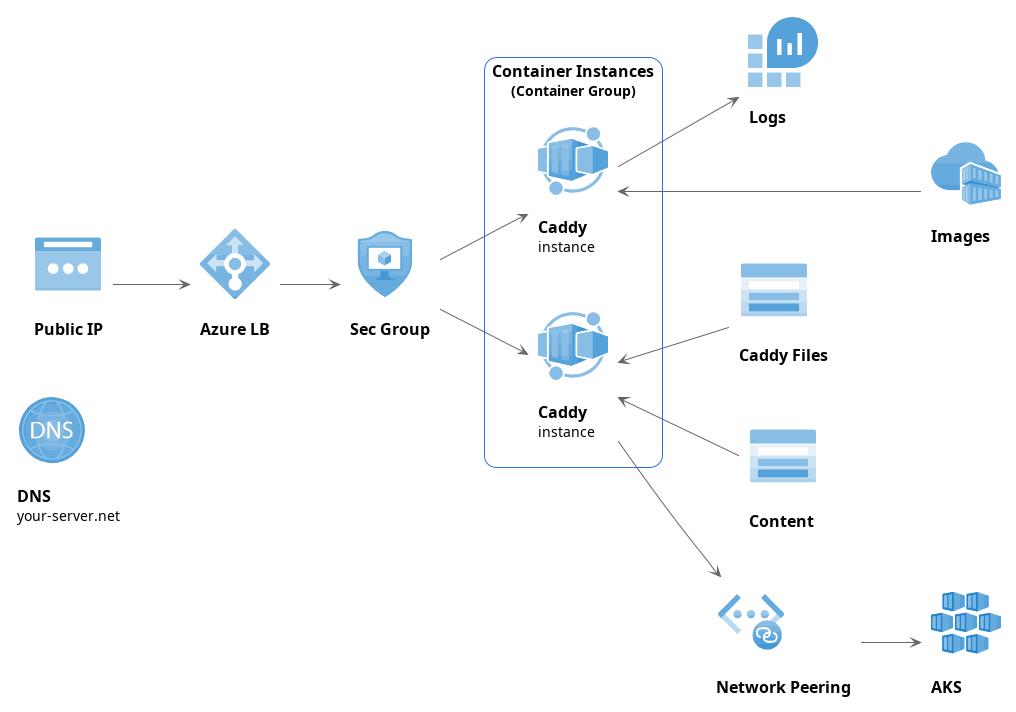

The diagram above was rendered by PlantUML. Its source (embedded in the PNG):
@startuml Caddy Coraza in Azure

' Azure
  'More symbols can be found here
  'https://github.com/plantuml-stdlib/Azure-PlantUML/blob/master/AzureSymbols.md#azure-symbols
  !define AzurePuml https://raw.githubusercontent.com/plantuml-stdlib/Azure-PlantUML/master/dist
  !includeurl AzurePuml/AzureCommon.puml
  !includeurl AzurePuml/AzureSimplified.puml
  !includeurl AzurePuml/DevOps/AzureApplicationInsights.puml
  !includeurl AzurePuml/Identity/AzureActiveDirectory.puml
  !includeurl AzurePuml/Security/AzureKeyVault.puml
  !includeurl AzurePuml/General/Azure.puml

  !includeurl AzurePuml/Management/AzureLogAnalytics.puml
  !includeurl AzurePuml/Storage/AzureBlobStorage.puml
  !includeurl AzurePuml/Networking/AzurePublicIPAddress.puml
  !includeurl AzurePuml/Networking/AzureLoadBalancer.puml
  !includeurl AzurePuml/Networking/AzureNAT.puml
  !includeurl AzurePuml/Containers/AzureContainerRegistry.puml
  !includeurl AzurePuml/Security/AzureApplicationSecurityGroup.puml
  !includeurl AzurePuml/Containers/AzureContainerApp.puml
  !includeurl AzurePuml/Networking/AzureDNS.puml
  !includeurl AzurePuml/Networking/AzureVirtualNetwork.puml
  !includeurl AzurePuml/Networking/AzureVirtualNetworkPeering.puml
  !includeurl AzurePuml/Containers/AzureKubernetesService.puml


  'https://github.com/dcasati/kubernetes-PlantUML?tab=readme-ov-file#list-of-supported-symbols
  !define KubernetesPuml https://raw.githubusercontent.com/dcasati/kubernetes-PlantUML/master/dist
  !includeurl KubernetesPuml/kubernetes_Context.puml
  
  left to right direction

  AzureDNS(dns, "DNS\nyour-server.net", "")
  AzurePublicIPAddress(pubIp, "Public IP", "")
  AzureBlobStorage(mounts, "Caddy Files", "")
  AzureBlobStorage(cdn, "Content", "")
  AzureLogAnalytics(logs, "Logs", "")
  AzureContainerRegistry(images, "Images", "")
  AzureLoadBalancer(lb, "Azure LB", "")

  AzureApplicationSecurityGroup(secGroup, "Sec Group", "")

  Cluster_Boundary(nodes, "Container Instances\n(Container Group)") {
    AzureContainerApp(caddy1, "Caddy\ninstance", "")
    AzureContainerApp(caddy2, "Caddy\ninstance", "")
  }

  AzureVirtualNetworkPeering(peer, "Network Peering", "")
  AzureKubernetesService(aks, "AKS", "")
  
  pubIp     -->  lb
  lb        -->  secGroup
  secGroup  -->  caddy1
  secGroup  -->  caddy2
  caddy1    <--- images
  caddy1    --> logs
  caddy2    <-- mounts
  caddy2    <-- cdn
  caddy2    --> peer
  peer      --> aks

@enduml